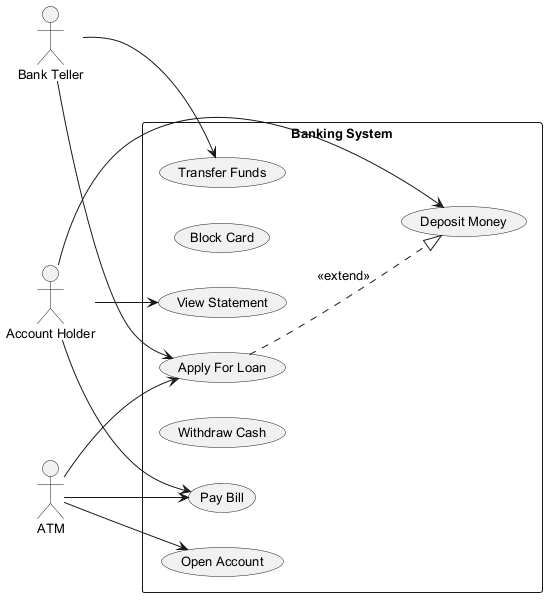

The diagram above was rendered by PlantUML. Its source (embedded in the PNG):
@startuml
skinparam monochrome true
skinparam defaultFontSize 13
left to right direction
actor "Bank Teller" as BankTeller
actor "Account Holder" as AccountHolder
actor "ATM" as ATM
rectangle "Banking System" {
  usecase "Apply For Loan" as UC_ApplyForLoan
  usecase "Block Card" as UC_BlockCard
  usecase "Transfer Funds" as UC_TransferFunds
  usecase "Open Account" as UC_OpenAccount
  usecase "Withdraw Cash" as UC_WithdrawCash
  usecase "Deposit Money" as UC_DepositMoney
  usecase "Pay Bill" as UC_PayBill
  usecase "View Statement" as UC_ViewStatement
}
BankTeller --> UC_ApplyForLoan
BankTeller --> UC_TransferFunds
AccountHolder --> UC_ViewStatement
AccountHolder --> UC_DepositMoney
AccountHolder --> UC_PayBill
ATM --> UC_OpenAccount
ATM --> UC_PayBill
ATM --> UC_ApplyForLoan
UC_ApplyForLoan ..|> UC_DepositMoney : <<extend>>
@enduml